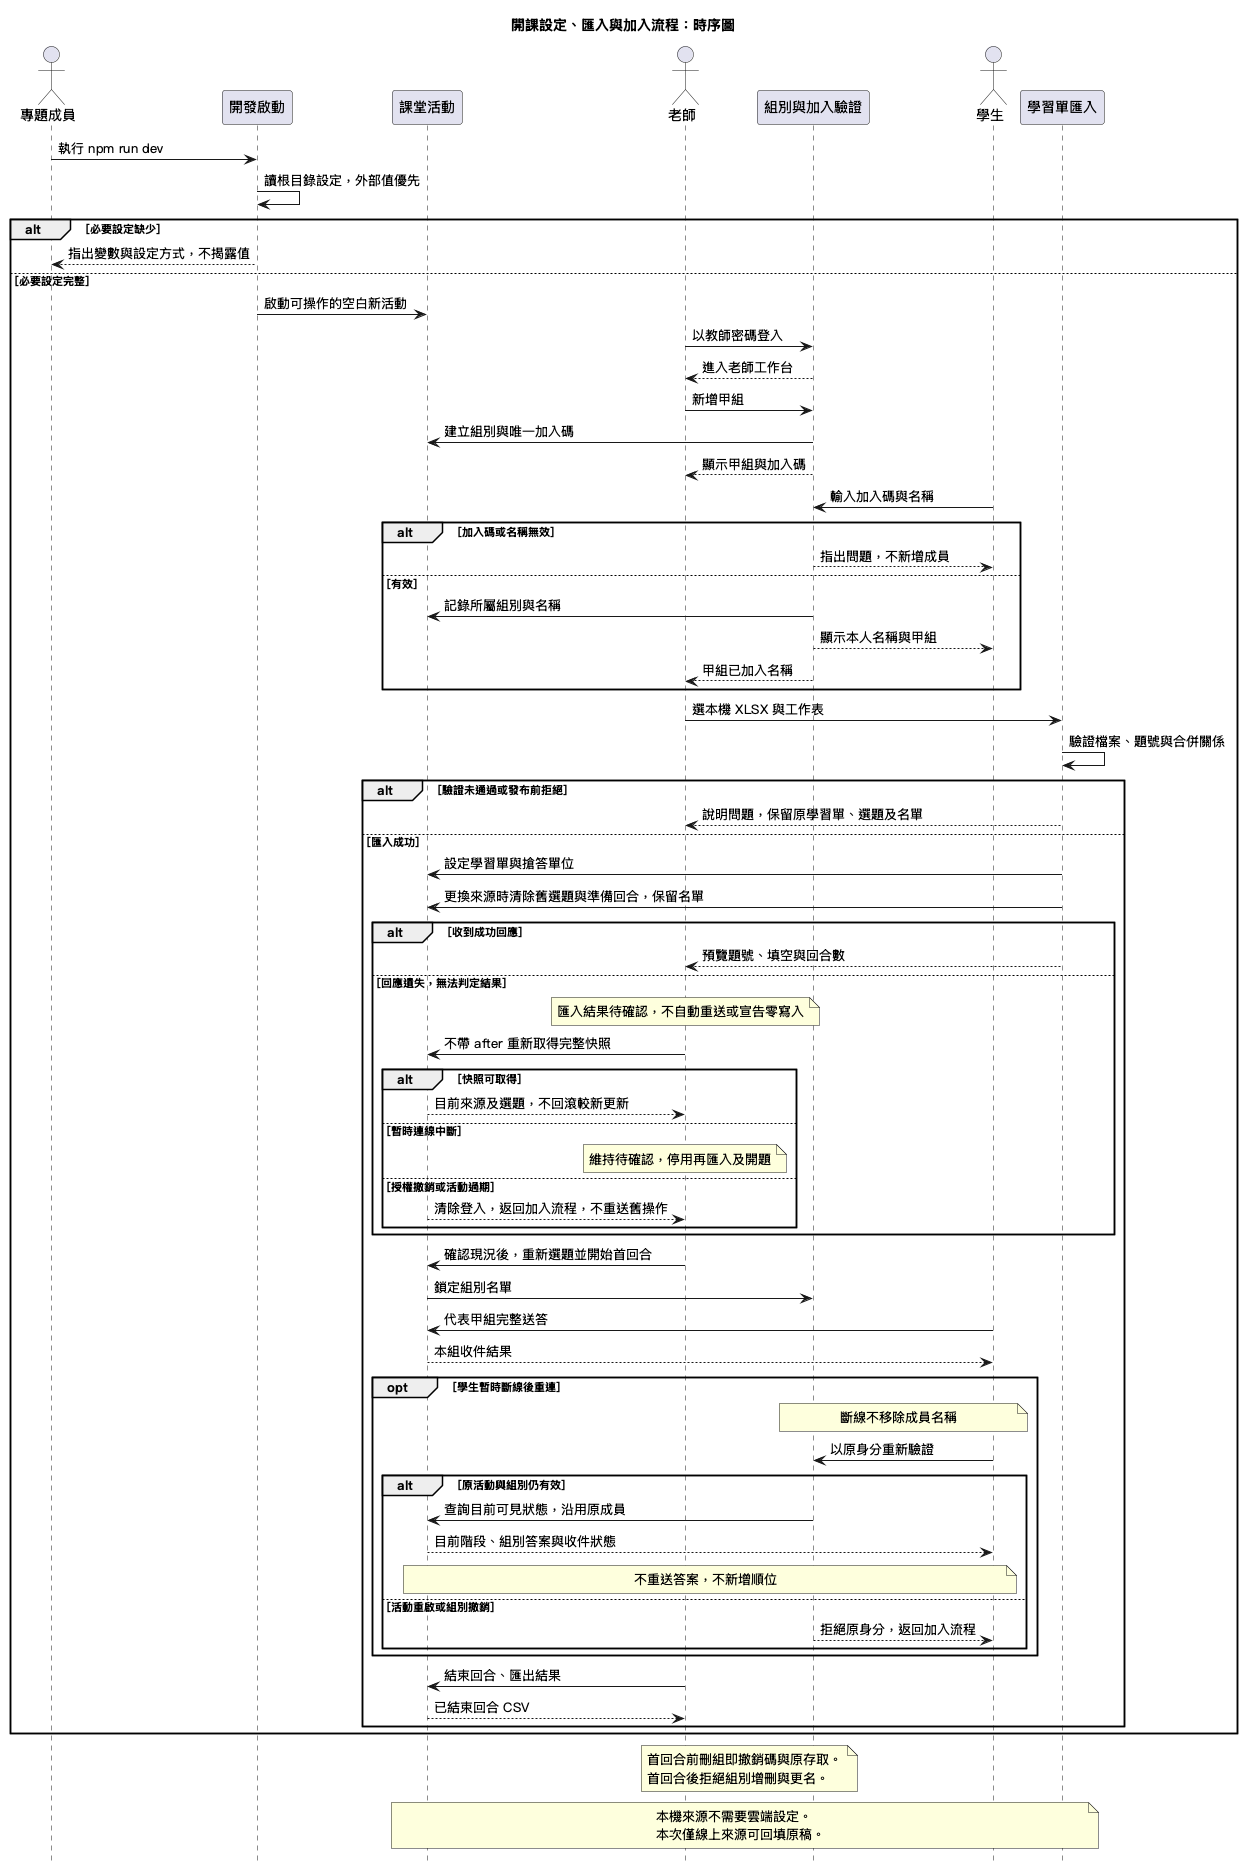

The diagram above was rendered by PlantUML. Its source (embedded in the PNG):
@startuml
skinparam defaultFontName PingFang TC
hide footbox
title 開課設定、匯入與加入流程：時序圖
actor 專題成員 as developer
participant 開發啟動 as startup
participant 課堂活動 as activity
actor 老師 as teacher
participant "組別與加入驗證" as join
actor 學生 as student
participant "學習單匯入" as importer
developer -> startup : 執行 npm run dev
startup -> startup : 讀根目錄設定，外部值優先
alt 必要設定缺少
  startup --> developer : 指出變數與設定方式，不揭露值
else 必要設定完整
  startup -> activity : 啟動可操作的空白新活動
  teacher -> join : 以教師密碼登入
  join --> teacher : 進入老師工作台
  teacher -> join : 新增甲組
  join -> activity : 建立組別與唯一加入碼
  join --> teacher : 顯示甲組與加入碼
  student -> join : 輸入加入碼與名稱
  alt 加入碼或名稱無效
    join --> student : 指出問題，不新增成員
  else 有效
    join -> activity : 記錄所屬組別與名稱
    join --> student : 顯示本人名稱與甲組
    join --> teacher : 甲組已加入名稱
  end
  teacher -> importer : 選本機 XLSX 與工作表
  importer -> importer : 驗證檔案、題號與合併關係
  alt 驗證未通過或發布前拒絕
    importer --> teacher : 說明問題，保留原學習單、選題及名單
  else 匯入成功
    importer -> activity : 設定學習單與搶答單位
    importer -> activity : 更換來源時清除舊選題與準備回合，保留名單
    alt 收到成功回應
      importer --> teacher : 預覽題號、填空與回合數
    else 回應遺失，無法判定結果
      note over teacher : 匯入結果待確認，不自動重送或宣告零寫入
      teacher -> activity : 不帶 after 重新取得完整快照
      alt 快照可取得
        activity --> teacher : 目前來源及選題，不回滾較新更新
      else 暫時連線中斷
        note over teacher : 維持待確認，停用再匯入及開題
      else 授權撤銷或活動過期
        activity --> teacher : 清除登入，返回加入流程，不重送舊操作
      end
    end
    teacher -> activity : 確認現況後，重新選題並開始首回合
    activity -> join : 鎖定組別名單
    student -> activity : 代表甲組完整送答
    activity --> student : 本組收件結果
    opt 學生暫時斷線後重連
      note over join, student : 斷線不移除成員名稱
      student -> join : 以原身分重新驗證
      alt 原活動與組別仍有效
        join -> activity : 查詢目前可見狀態，沿用原成員
        activity --> student : 目前階段、組別答案與收件狀態
        note over activity, student : 不重送答案，不新增順位
      else 活動重啟或組別撤銷
        join --> student : 拒絕原身分，返回加入流程
      end
    end
    teacher -> activity : 結束回合、匯出結果
    activity --> teacher : 已結束回合 CSV
  end
end
note over teacher, join
首回合前刪組即撤銷碼與原存取。
首回合後拒絕組別增刪與更名。
end note
note over importer, activity
本機來源不需要雲端設定。
本次僅線上來源可回填原稿。
end note
@enduml